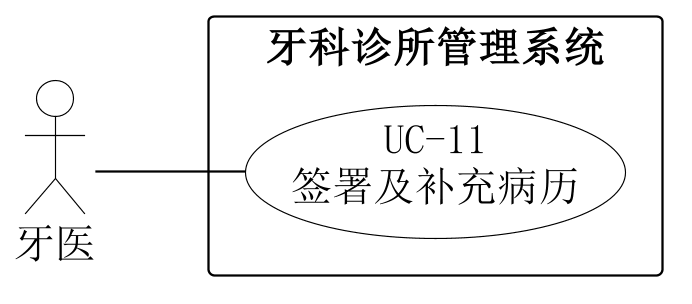

The diagram above was rendered by PlantUML. Its source (embedded in the PNG):
@startuml
skinparam backgroundColor white
skinparam shadowing false
skinparam defaultFontName SimSun
skinparam defaultFontSize 18
skinparam dpi 220
skinparam ArrowColor black
skinparam nodesep 24
skinparam ranksep 65
skinparam actor {
 BorderColor black
 BackgroundColor white
}
skinparam usecase {
 BorderColor black
 BackgroundColor white
}
skinparam rectangle {
 BorderColor black
 BackgroundColor white
}
left to right direction
actor "牙医" as A0
rectangle "牙科诊所管理系统" {
 usecase "UC-11\n签署及补充病历" as U
}
A0 -- U

@enduml